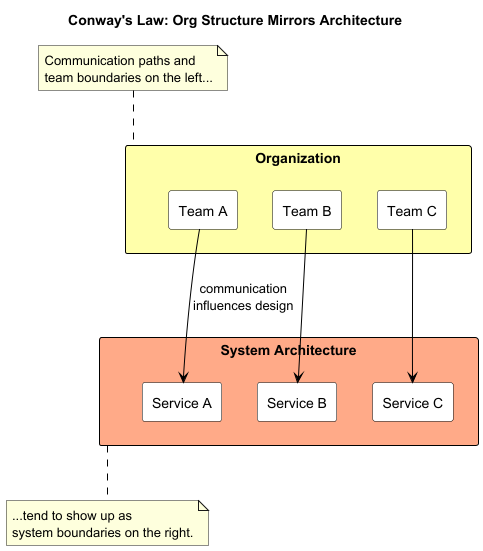

The diagram above was rendered by PlantUML. Its source (embedded in the PNG):
@startuml
title Conway's Law: Org Structure Mirrors Architecture

skinparam rectangle {
  BackgroundColor White
  BorderColor Black
}
skinparam arrow {
  Color Black
}

rectangle "Organization" as ORG  #ffffaa {
  rectangle "Team A" as TeamA
  rectangle "Team B" as TeamB
  rectangle "Team C" as TeamC
}

rectangle "System Architecture" as SYS #ffaa88 {
  rectangle "Service A" as ServiceA
  rectangle "Service B" as ServiceB
  rectangle "Service C" as ServiceC
}

TeamA -down-> ServiceA : communication\ninfluences design
TeamB -down-> ServiceB
TeamC -down-> ServiceC

note top of ORG
  Communication paths and
  team boundaries on the left...
end note

note bottom of SYS
  ...tend to show up as
  system boundaries on the right.
end note
@enduml